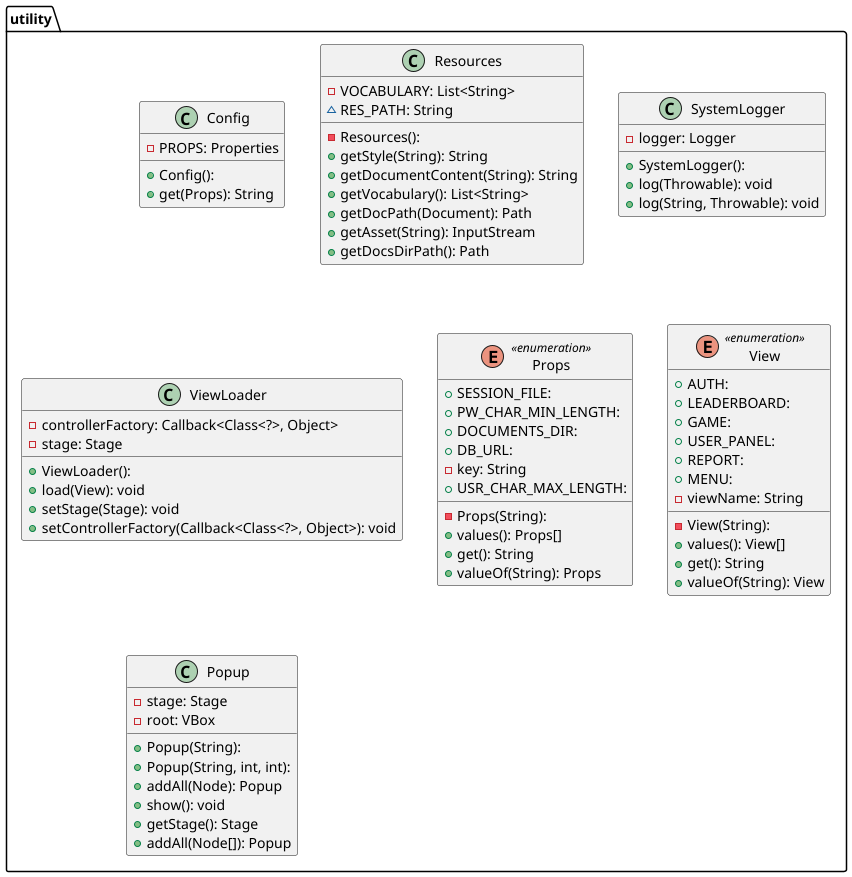

The diagram above was rendered by PlantUML. Its source (embedded in the PNG):
@startuml

package utility{
    class Config {
    + Config():
    - PROPS: Properties
    + get(Props): String
    }
    class Resources {
    - Resources():
    - VOCABULARY: List<String>
    ~ RES_PATH: String
    + getStyle(String): String
    + getDocumentContent(String): String
    + getVocabulary(): List<String>
    + getDocPath(Document): Path
    + getAsset(String): InputStream
    + getDocsDirPath(): Path
    }
    class SystemLogger {
    + SystemLogger():
    - logger: Logger
    + log(Throwable): void
    + log(String, Throwable): void
    }
    class ViewLoader {
    + ViewLoader():
    - controllerFactory: Callback<Class<?>, Object>
    - stage: Stage
    + load(View): void
    + setStage(Stage): void
    + setControllerFactory(Callback<Class<?>, Object>): void
    }
    enum Props << enumeration >> {
    - Props(String):
    + SESSION_FILE:
    + PW_CHAR_MIN_LENGTH:
    + DOCUMENTS_DIR:
    + DB_URL:
    - key: String
    + USR_CHAR_MAX_LENGTH:
    + values(): Props[]
    + get(): String
    + valueOf(String): Props
    }
    enum View << enumeration >> {
    - View(String):
    + AUTH:
    + LEADERBOARD:
    + GAME:
    + USER_PANEL:
    + REPORT:
    + MENU:
    - viewName: String
    + values(): View[]
    + get(): String
    + valueOf(String): View
    }
    class Popup {
    + Popup(String):
    + Popup(String, int, int):
    - stage: Stage
    - root: VBox
    + addAll(Node): Popup
    + show(): void
    + getStage(): Stage
    + addAll(Node[]): Popup
    }
}
@enduml